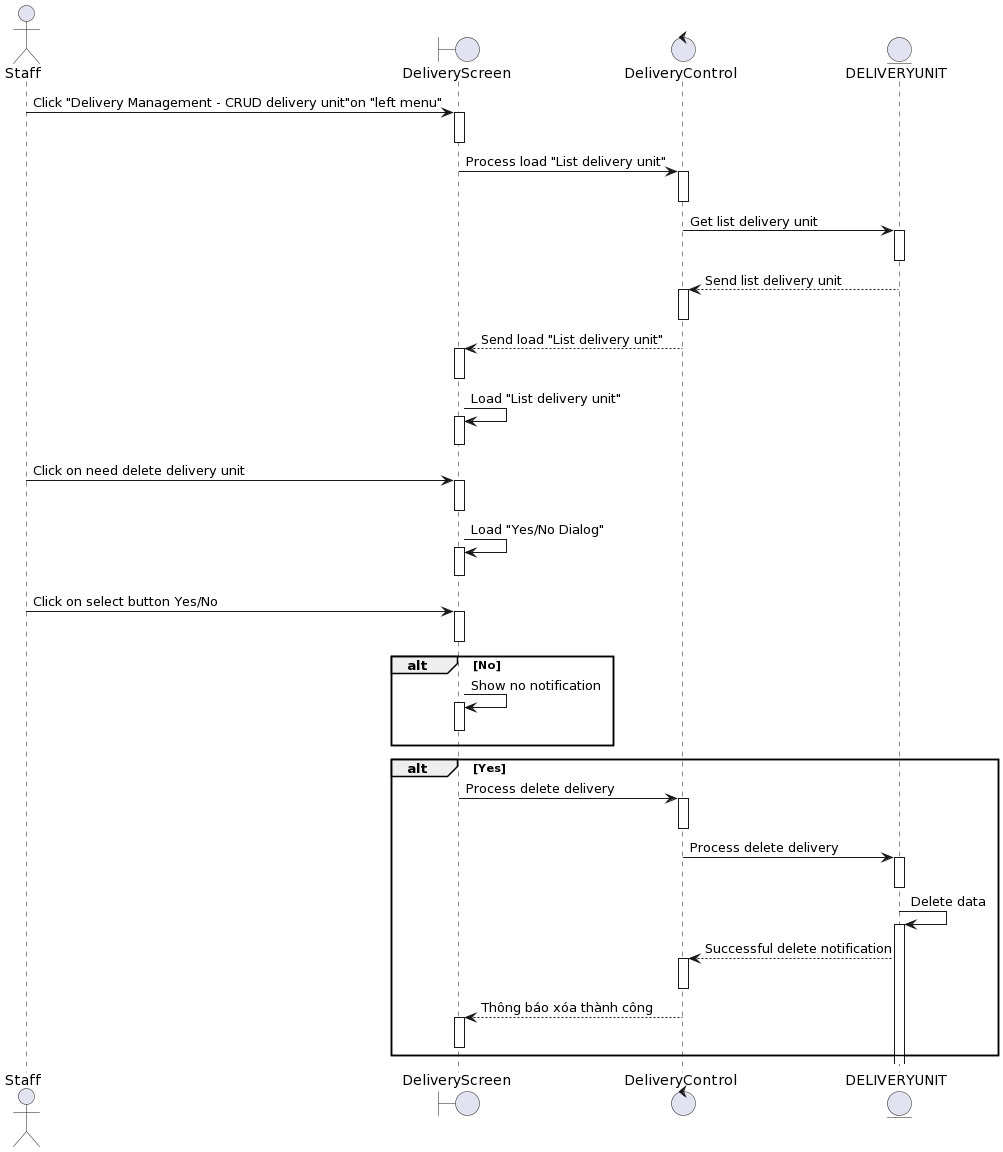

The diagram above was rendered by PlantUML. Its source (embedded in the PNG):
@startuml
actor Staff
boundary DeliveryScreen
control DeliveryControl 
entity DELIVERYUNIT

Staff-> DeliveryScreen++: Click "Delivery Management - CRUD delivery unit"on "left menu"
deactivate DeliveryScreen

DeliveryScreen-> DeliveryControl ++: Process load "List delivery unit"
deactivate DeliveryControl 

DeliveryControl -> DELIVERYUNIT++: Get list delivery unit
deactivate DELIVERYUNIT

DELIVERYUNIT--> DeliveryControl ++: Send list delivery unit
deactivate DeliveryControl 

DeliveryControl --> DeliveryScreen++: Send load "List delivery unit"
deactivate DeliveryScreen

DeliveryScreen-> DeliveryScreen++: Load "List delivery unit"
deactivate DeliveryScreen

Staff-> DeliveryScreen++ : Click on need delete delivery unit
deactivate DeliveryScreen

DeliveryScreen-> DeliveryScreen++: Load "Yes/No Dialog"
deactivate DeliveryScreen

Staff-> DeliveryScreen++: Click on select button Yes/No
deactivate DeliveryScreen

alt No
    DeliveryScreen-> DeliveryScreen++: Show no notification
deactivate DeliveryScreen
end

alt Yes

    DeliveryScreen-> DeliveryControl ++: Process delete delivery

deactivate DeliveryControl 
    DeliveryControl -> DELIVERYUNIT++:Process delete delivery
deactivate DELIVERYUNIT
    DELIVERYUNIT-> DELIVERYUNIT++: Delete data
     DELIVERYUNIT--> DeliveryControl ++: Successful delete notification
deactivate DeliveryControl 
    DeliveryControl --> DeliveryScreen++: Thông báo xóa thành công
deactivate DeliveryScreen

end
@enduml